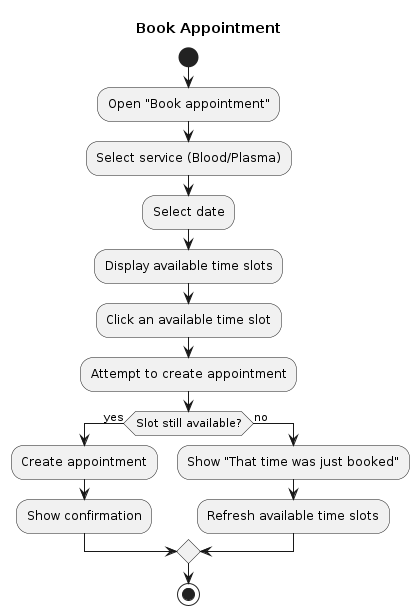

The diagram above was rendered by PlantUML. Its source (embedded in the PNG):
@startuml
title Book Appointment

start
:Open "Book appointment";
:Select service (Blood/Plasma);
:Select date;
:Display available time slots;
:Click an available time slot;
:Attempt to create appointment;

if (Slot still available?) then (yes)
  :Create appointment;
  :Show confirmation;
else (no)
  :Show "That time was just booked";
  :Refresh available time slots;
endif
stop
@enduml